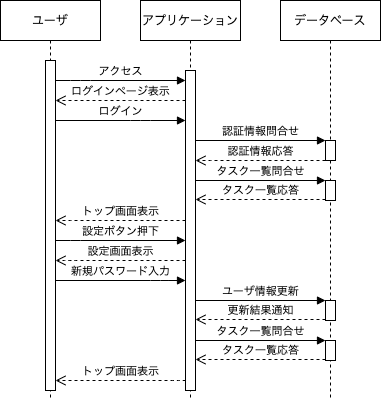

The diagram above was exported from draw.io. Its source (the exported page's mxGraphModel, read from the mxfile embedded in the PNG):
<mxGraphModel dx="632" dy="470" grid="1" gridSize="10" guides="1" tooltips="1" connect="1" arrows="1" fold="1" page="1" pageScale="1" pageWidth="1169" pageHeight="827" math="0" shadow="0">
  <root>
    <mxCell id="0" />
    <mxCell id="1" parent="0" />
    <mxCell id="vwr4iTd86-0QhF3lizdK-2" value="データベース" style="shape=umlLifeline;perimeter=lifelinePerimeter;whiteSpace=wrap;html=1;container=1;collapsible=0;recursiveResize=0;outlineConnect=0;" vertex="1" parent="1">
      <mxGeometry x="460" y="240" width="100" height="400" as="geometry" />
    </mxCell>
    <mxCell id="vwr4iTd86-0QhF3lizdK-6" value="" style="html=1;points=[];perimeter=orthogonalPerimeter;" vertex="1" parent="vwr4iTd86-0QhF3lizdK-2">
      <mxGeometry x="45" y="140" width="10" height="20" as="geometry" />
    </mxCell>
    <mxCell id="vwr4iTd86-0QhF3lizdK-23" value="" style="html=1;points=[];perimeter=orthogonalPerimeter;" vertex="1" parent="vwr4iTd86-0QhF3lizdK-2">
      <mxGeometry x="45" y="180" width="10" height="20" as="geometry" />
    </mxCell>
    <mxCell id="vwr4iTd86-0QhF3lizdK-29" value="" style="edgeStyle=none;rounded=0;orthogonalLoop=1;jettySize=auto;html=1;" edge="1" parent="vwr4iTd86-0QhF3lizdK-2" source="vwr4iTd86-0QhF3lizdK-19">
      <mxGeometry relative="1" as="geometry">
        <mxPoint x="49.92857142857133" y="310" as="targetPoint" />
      </mxGeometry>
    </mxCell>
    <mxCell id="vwr4iTd86-0QhF3lizdK-19" value="" style="html=1;points=[];perimeter=orthogonalPerimeter;" vertex="1" parent="vwr4iTd86-0QhF3lizdK-2">
      <mxGeometry x="45" y="300" width="10" height="20" as="geometry" />
    </mxCell>
    <mxCell id="vwr4iTd86-0QhF3lizdK-17" value="設定画面表示" style="html=1;verticalAlign=bottom;endArrow=open;dashed=1;endSize=8;" edge="1" parent="vwr4iTd86-0QhF3lizdK-2">
      <mxGeometry relative="1" as="geometry">
        <mxPoint x="-95" y="260" as="sourcePoint" />
        <mxPoint x="-225" y="260" as="targetPoint" />
        <Array as="points">
          <mxPoint x="-210" y="260" />
        </Array>
      </mxGeometry>
    </mxCell>
    <mxCell id="vwr4iTd86-0QhF3lizdK-18" value="新規パスワード入力" style="html=1;verticalAlign=bottom;endArrow=block;" edge="1" parent="vwr4iTd86-0QhF3lizdK-2">
      <mxGeometry width="80" relative="1" as="geometry">
        <mxPoint x="-225" y="280" as="sourcePoint" />
        <mxPoint x="-95" y="280" as="targetPoint" />
        <Array as="points">
          <mxPoint x="-120" y="280" />
        </Array>
        <mxPoint as="offset" />
      </mxGeometry>
    </mxCell>
    <mxCell id="vwr4iTd86-0QhF3lizdK-20" value="ユーザ情報更新" style="html=1;verticalAlign=bottom;endArrow=block;entryX=0;entryY=0;" edge="1" target="vwr4iTd86-0QhF3lizdK-19" parent="vwr4iTd86-0QhF3lizdK-2">
      <mxGeometry relative="1" as="geometry">
        <mxPoint x="-85" y="300" as="sourcePoint" />
      </mxGeometry>
    </mxCell>
    <mxCell id="vwr4iTd86-0QhF3lizdK-21" value="更新結果通知" style="html=1;verticalAlign=bottom;endArrow=open;dashed=1;endSize=8;exitX=0;exitY=0.95;" edge="1" source="vwr4iTd86-0QhF3lizdK-19" parent="vwr4iTd86-0QhF3lizdK-2">
      <mxGeometry relative="1" as="geometry">
        <mxPoint x="-85" y="319" as="targetPoint" />
      </mxGeometry>
    </mxCell>
    <mxCell id="vwr4iTd86-0QhF3lizdK-30" value="" style="html=1;points=[];perimeter=orthogonalPerimeter;" vertex="1" parent="vwr4iTd86-0QhF3lizdK-2">
      <mxGeometry x="45" y="340" width="10" height="20" as="geometry" />
    </mxCell>
    <mxCell id="vwr4iTd86-0QhF3lizdK-31" value="タスク一覧応答" style="html=1;verticalAlign=bottom;endArrow=open;dashed=1;endSize=8;exitX=0;exitY=0.95;" edge="1" parent="vwr4iTd86-0QhF3lizdK-2" source="vwr4iTd86-0QhF3lizdK-30">
      <mxGeometry relative="1" as="geometry">
        <mxPoint x="-85" y="359" as="targetPoint" />
      </mxGeometry>
    </mxCell>
    <mxCell id="vwr4iTd86-0QhF3lizdK-32" value="タスク一覧問合せ" style="html=1;verticalAlign=bottom;endArrow=block;entryX=0;entryY=0;" edge="1" parent="vwr4iTd86-0QhF3lizdK-2" target="vwr4iTd86-0QhF3lizdK-30">
      <mxGeometry relative="1" as="geometry">
        <mxPoint x="-85" y="340" as="sourcePoint" />
      </mxGeometry>
    </mxCell>
    <mxCell id="vwr4iTd86-0QhF3lizdK-3" value="アプリケーション" style="shape=umlLifeline;perimeter=lifelinePerimeter;whiteSpace=wrap;html=1;container=1;collapsible=0;recursiveResize=0;outlineConnect=0;" vertex="1" parent="1">
      <mxGeometry x="320" y="240" width="100" height="400" as="geometry" />
    </mxCell>
    <mxCell id="vwr4iTd86-0QhF3lizdK-10" value="" style="html=1;points=[];perimeter=orthogonalPerimeter;" vertex="1" parent="vwr4iTd86-0QhF3lizdK-3">
      <mxGeometry x="45" y="70" width="10" height="320" as="geometry" />
    </mxCell>
    <mxCell id="vwr4iTd86-0QhF3lizdK-4" value="ユーザ" style="shape=umlLifeline;perimeter=lifelinePerimeter;whiteSpace=wrap;html=1;container=1;collapsible=0;recursiveResize=0;outlineConnect=0;" vertex="1" parent="1">
      <mxGeometry x="180" y="240" width="100" height="400" as="geometry" />
    </mxCell>
    <mxCell id="vwr4iTd86-0QhF3lizdK-5" value="" style="html=1;points=[];perimeter=orthogonalPerimeter;" vertex="1" parent="vwr4iTd86-0QhF3lizdK-4">
      <mxGeometry x="45" y="60" width="10" height="330" as="geometry" />
    </mxCell>
    <mxCell id="vwr4iTd86-0QhF3lizdK-7" value="認証情報問合せ" style="html=1;verticalAlign=bottom;endArrow=block;entryX=0;entryY=0;" edge="1" target="vwr4iTd86-0QhF3lizdK-6" parent="1" source="vwr4iTd86-0QhF3lizdK-10">
      <mxGeometry relative="1" as="geometry">
        <mxPoint x="390" y="340" as="sourcePoint" />
      </mxGeometry>
    </mxCell>
    <mxCell id="vwr4iTd86-0QhF3lizdK-8" value="認証情報応答" style="html=1;verticalAlign=bottom;endArrow=open;dashed=1;endSize=8;" edge="1" source="vwr4iTd86-0QhF3lizdK-6" parent="1" target="vwr4iTd86-0QhF3lizdK-10">
      <mxGeometry relative="1" as="geometry">
        <mxPoint x="380" y="369" as="targetPoint" />
        <Array as="points">
          <mxPoint x="400" y="400" />
        </Array>
      </mxGeometry>
    </mxCell>
    <mxCell id="vwr4iTd86-0QhF3lizdK-11" value="アクセス" style="html=1;verticalAlign=bottom;endArrow=block;" edge="1" parent="1" source="vwr4iTd86-0QhF3lizdK-5" target="vwr4iTd86-0QhF3lizdK-10">
      <mxGeometry x="0.0052" width="80" relative="1" as="geometry">
        <mxPoint x="280" y="400" as="sourcePoint" />
        <mxPoint x="364" y="311" as="targetPoint" />
        <Array as="points">
          <mxPoint x="260" y="320" />
        </Array>
        <mxPoint as="offset" />
      </mxGeometry>
    </mxCell>
    <mxCell id="vwr4iTd86-0QhF3lizdK-12" value="ログインページ表示" style="html=1;verticalAlign=bottom;endArrow=open;dashed=1;endSize=8;" edge="1" parent="1" source="vwr4iTd86-0QhF3lizdK-10" target="vwr4iTd86-0QhF3lizdK-5">
      <mxGeometry x="0.0052" relative="1" as="geometry">
        <mxPoint x="340" y="350" as="sourcePoint" />
        <mxPoint x="250" y="350" as="targetPoint" />
        <Array as="points">
          <mxPoint x="300" y="340" />
        </Array>
        <mxPoint as="offset" />
      </mxGeometry>
    </mxCell>
    <mxCell id="vwr4iTd86-0QhF3lizdK-13" value="ログイン" style="html=1;verticalAlign=bottom;endArrow=block;" edge="1" parent="1" source="vwr4iTd86-0QhF3lizdK-5" target="vwr4iTd86-0QhF3lizdK-10">
      <mxGeometry width="80" relative="1" as="geometry">
        <mxPoint x="260" y="380" as="sourcePoint" />
        <mxPoint x="340" y="380" as="targetPoint" />
        <Array as="points">
          <mxPoint x="320" y="360" />
        </Array>
      </mxGeometry>
    </mxCell>
    <mxCell id="vwr4iTd86-0QhF3lizdK-14" value="トップ画面表示" style="html=1;verticalAlign=bottom;endArrow=open;dashed=1;endSize=8;" edge="1" parent="1">
      <mxGeometry relative="1" as="geometry">
        <mxPoint x="365" y="459.9999999999999" as="sourcePoint" />
        <mxPoint x="235" y="459.9999999999999" as="targetPoint" />
        <Array as="points">
          <mxPoint x="260" y="460" />
        </Array>
      </mxGeometry>
    </mxCell>
    <mxCell id="vwr4iTd86-0QhF3lizdK-15" value="設定ボタン押下" style="html=1;verticalAlign=bottom;endArrow=block;" edge="1" parent="1">
      <mxGeometry width="80" relative="1" as="geometry">
        <mxPoint x="235" y="479.9999999999999" as="sourcePoint" />
        <mxPoint x="365" y="479.9999999999999" as="targetPoint" />
        <Array as="points">
          <mxPoint x="250" y="480" />
        </Array>
      </mxGeometry>
    </mxCell>
    <mxCell id="vwr4iTd86-0QhF3lizdK-25" value="タスク一覧応答" style="html=1;verticalAlign=bottom;endArrow=open;dashed=1;endSize=8;exitX=0;exitY=0.95;" edge="1" source="vwr4iTd86-0QhF3lizdK-23" parent="1" target="vwr4iTd86-0QhF3lizdK-10">
      <mxGeometry relative="1" as="geometry">
        <mxPoint x="435" y="496" as="targetPoint" />
      </mxGeometry>
    </mxCell>
    <mxCell id="vwr4iTd86-0QhF3lizdK-24" value="タスク一覧問合せ" style="html=1;verticalAlign=bottom;endArrow=block;entryX=0;entryY=0;" edge="1" target="vwr4iTd86-0QhF3lizdK-23" parent="1" source="vwr4iTd86-0QhF3lizdK-10">
      <mxGeometry relative="1" as="geometry">
        <mxPoint x="435" y="420" as="sourcePoint" />
      </mxGeometry>
    </mxCell>
    <mxCell id="vwr4iTd86-0QhF3lizdK-22" value="トップ画面表示" style="html=1;verticalAlign=bottom;endArrow=open;dashed=1;endSize=8;" edge="1" parent="1">
      <mxGeometry relative="1" as="geometry">
        <mxPoint x="365" y="620" as="sourcePoint" />
        <mxPoint x="235" y="620" as="targetPoint" />
        <Array as="points">
          <mxPoint x="360" y="620" />
        </Array>
      </mxGeometry>
    </mxCell>
  </root>
</mxGraphModel>